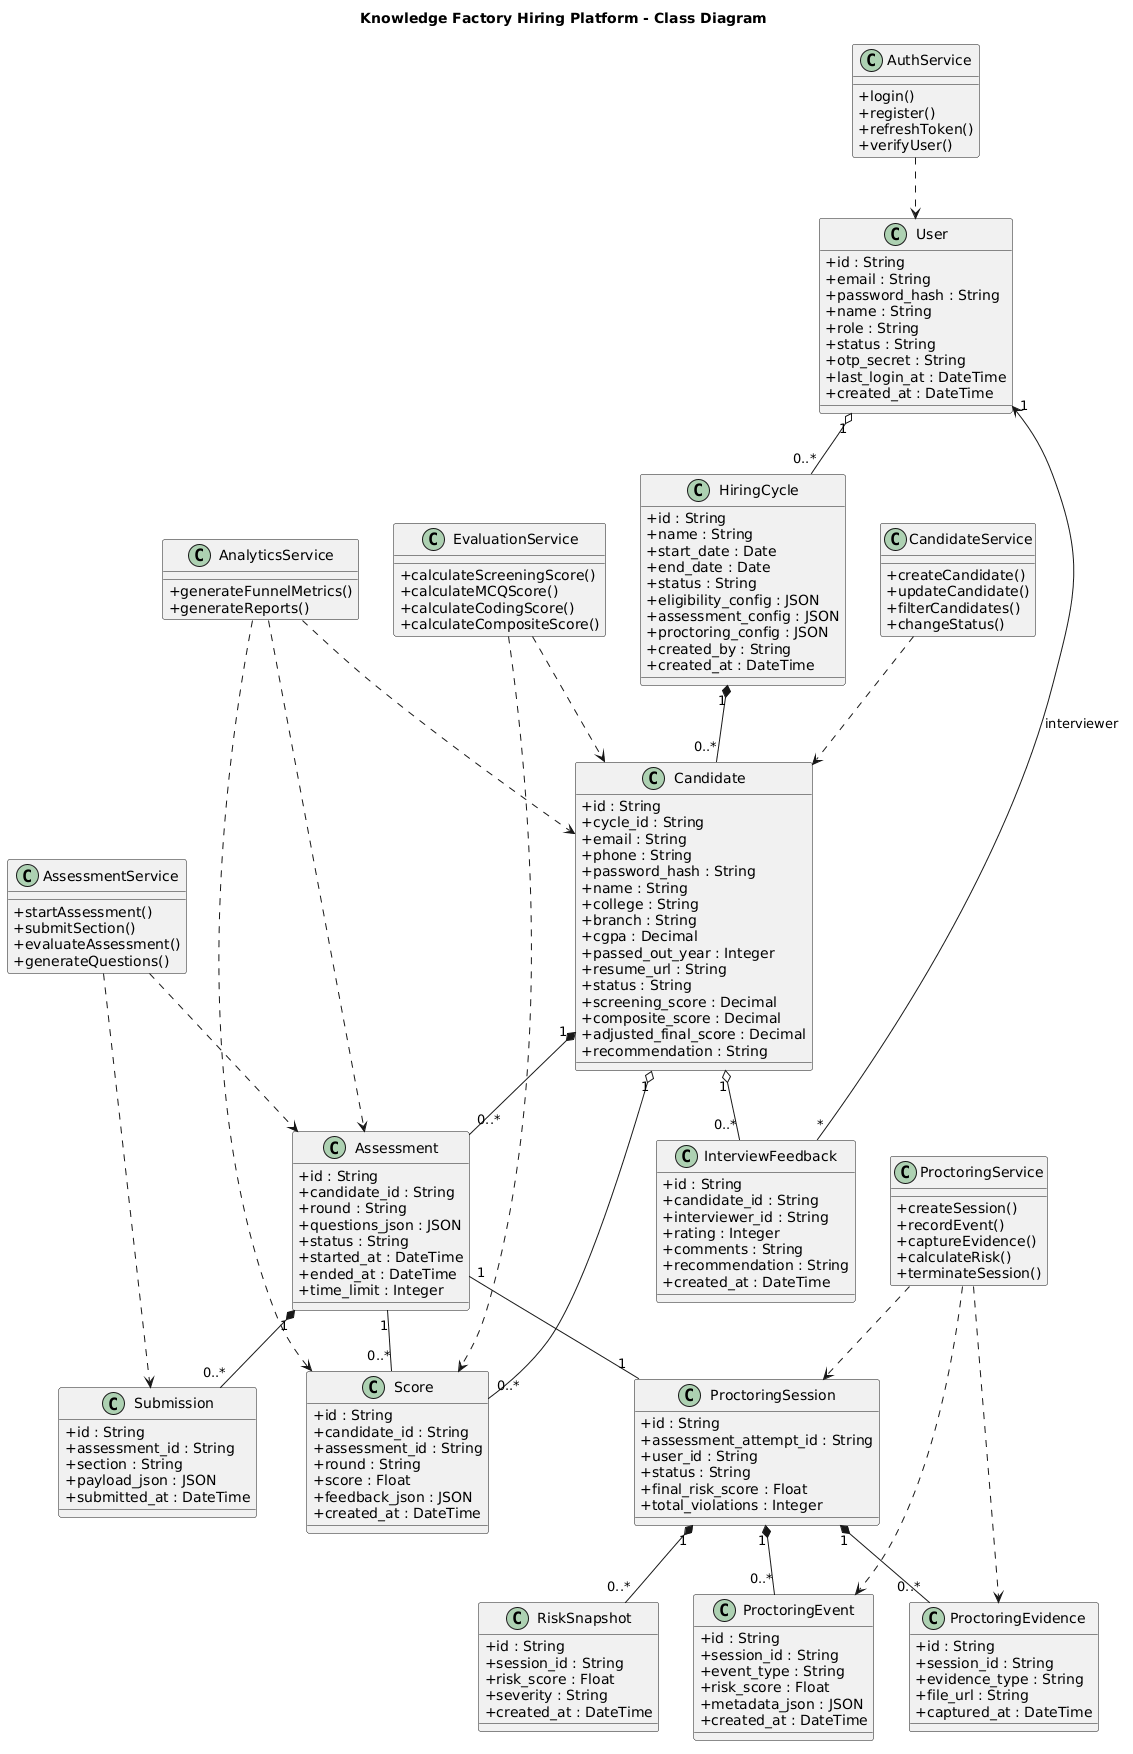

The diagram above was rendered by PlantUML. Its source (embedded in the PNG):
@startuml
title Knowledge Factory Hiring Platform - Class Diagram

skinparam classAttributeIconSize 0

' =========================
' USER
' =========================
class User {
  +id : String
  +email : String
  +password_hash : String
  +name : String
  +role : String
  +status : String
  +otp_secret : String
  +last_login_at : DateTime
  +created_at : DateTime
}

' =========================
' HIRING CYCLE
' =========================
class HiringCycle {
  +id : String
  +name : String
  +start_date : Date
  +end_date : Date
  +status : String
  +eligibility_config : JSON
  +assessment_config : JSON
  +proctoring_config : JSON
  +created_by : String
  +created_at : DateTime
}

' =========================
' CANDIDATE
' =========================
class Candidate {
  +id : String
  +cycle_id : String
  +email : String
  +phone : String
  +password_hash : String
  +name : String
  +college : String
  +branch : String
  +cgpa : Decimal
  +passed_out_year : Integer
  +resume_url : String
  +status : String
  +screening_score : Decimal
  +composite_score : Decimal
  +adjusted_final_score : Decimal
  +recommendation : String
}

' =========================
' ASSESSMENT
' =========================
class Assessment {
  +id : String
  +candidate_id : String
  +round : String
  +questions_json : JSON
  +status : String
  +started_at : DateTime
  +ended_at : DateTime
  +time_limit : Integer
}

' =========================
' SUBMISSION
' =========================
class Submission {
  +id : String
  +assessment_id : String
  +section : String
  +payload_json : JSON
  +submitted_at : DateTime
}

' =========================
' SCORE
' =========================
class Score {
  +id : String
  +candidate_id : String
  +assessment_id : String
  +round : String
  +score : Float
  +feedback_json : JSON
  +created_at : DateTime
}

' =========================
' INTERVIEW FEEDBACK
' =========================
class InterviewFeedback {
  +id : String
  +candidate_id : String
  +interviewer_id : String
  +rating : Integer
  +comments : String
  +recommendation : String
  +created_at : DateTime
}

' =========================
' PROCTORING SESSION
' =========================
class ProctoringSession {
  +id : String
  +assessment_attempt_id : String
  +user_id : String
  +status : String
  +final_risk_score : Float
  +total_violations : Integer
}

' =========================
' PROCTORING EVENT
' =========================
class ProctoringEvent {
  +id : String
  +session_id : String
  +event_type : String
  +risk_score : Float
  +metadata_json : JSON
  +created_at : DateTime
}

' =========================
' PROCTORING EVIDENCE
' =========================
class ProctoringEvidence {
  +id : String
  +session_id : String
  +evidence_type : String
  +file_url : String
  +captured_at : DateTime
}

' =========================
' RISK SNAPSHOT
' =========================
class RiskSnapshot {
  +id : String
  +session_id : String
  +risk_score : Float
  +severity : String
  +created_at : DateTime
}

' =========================
' SERVICE CLASSES
' =========================
class AuthService {
  +login()
  +register()
  +refreshToken()
  +verifyUser()
}

class CandidateService {
  +createCandidate()
  +updateCandidate()
  +filterCandidates()
  +changeStatus()
}

class AssessmentService {
  +startAssessment()
  +submitSection()
  +evaluateAssessment()
  +generateQuestions()
}

class EvaluationService {
  +calculateScreeningScore()
  +calculateMCQScore()
  +calculateCodingScore()
  +calculateCompositeScore()
}

class ProctoringService {
  +createSession()
  +recordEvent()
  +captureEvidence()
  +calculateRisk()
  +terminateSession()
}

class AnalyticsService {
  +generateFunnelMetrics()
  +generateReports()
}

' ==================================
' COMPOSITION RELATIONSHIPS
' ==================================

HiringCycle "1" *-- "0..*" Candidate

Candidate "1" *-- "0..*" Assessment

Assessment "1" *-- "0..*" Submission

ProctoringSession "1" *-- "0..*" ProctoringEvent

ProctoringSession "1" *-- "0..*" ProctoringEvidence

ProctoringSession "1" *-- "0..*" RiskSnapshot

' ==================================
' AGGREGATION RELATIONSHIPS
' ==================================

Candidate "1" o-- "0..*" Score

Candidate "1" o-- "0..*" InterviewFeedback

User "1" o-- "0..*" HiringCycle

' ==================================
' ASSOCIATIONS
' ==================================

Assessment "1" -- "1" ProctoringSession

Assessment "1" -- "0..*" Score

InterviewFeedback "*" --> "1" User : interviewer

' ==================================
' SERVICE DEPENDENCIES
' ==================================

AuthService ..> User

CandidateService ..> Candidate

AssessmentService ..> Assessment
AssessmentService ..> Submission

EvaluationService ..> Score
EvaluationService ..> Candidate

ProctoringService ..> ProctoringSession
ProctoringService ..> ProctoringEvent
ProctoringService ..> ProctoringEvidence

AnalyticsService ..> Candidate
AnalyticsService ..> Assessment
AnalyticsService ..> Score
@enduml